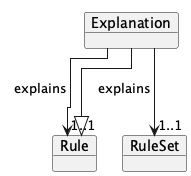

The diagram above was rendered by PlantUML. Its source (embedded in the PNG):
@startuml
!pragma layout elk
left to right direction

    object "Explanation" as Explanation {
    }
    object "Rule" as Rule
    object "RuleSet" as RuleSet
    Explanation --|> Rule
    Explanation --> "1..1" RuleSet : explains
    Explanation --> "1..1" Rule : explains

@enduml